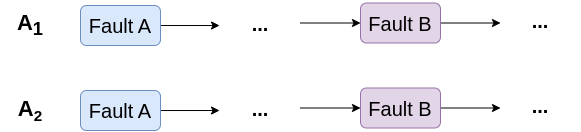

The diagram above was exported from draw.io. Its source (the exported page's mxGraphModel, read from the mxfile embedded in the PNG):
<mxGraphModel dx="1962" dy="646" grid="1" gridSize="10" guides="1" tooltips="1" connect="1" arrows="1" fold="1" page="1" pageScale="1" pageWidth="827" pageHeight="1169" math="0" shadow="0">
  <root>
    <mxCell id="0" />
    <mxCell id="1" parent="0" />
    <mxCell id="3sjOqoKnOESHMJh93JVO-14" style="edgeStyle=orthogonalEdgeStyle;rounded=0;orthogonalLoop=1;jettySize=auto;html=1;entryX=-0.012;entryY=0.563;entryDx=0;entryDy=0;entryPerimeter=0;" edge="1" parent="1" source="3sjOqoKnOESHMJh93JVO-1" target="3sjOqoKnOESHMJh93JVO-13">
      <mxGeometry relative="1" as="geometry" />
    </mxCell>
    <mxCell id="3sjOqoKnOESHMJh93JVO-1" value="Fault A" style="rounded=1;whiteSpace=wrap;html=1;fontSize=20;fillColor=#dae8fc;strokeColor=#6c8ebf;" vertex="1" parent="1">
      <mxGeometry x="-120" y="350" width="80" height="40" as="geometry" />
    </mxCell>
    <mxCell id="3sjOqoKnOESHMJh93JVO-2" value="A&lt;sub&gt;1&lt;/sub&gt;" style="text;html=1;strokeColor=none;fillColor=none;align=center;verticalAlign=middle;whiteSpace=wrap;rounded=0;fontSize=22;fontStyle=1" vertex="1" parent="1">
      <mxGeometry x="-200" y="355" width="60" height="30" as="geometry" />
    </mxCell>
    <mxCell id="3sjOqoKnOESHMJh93JVO-5" style="edgeStyle=orthogonalEdgeStyle;rounded=0;orthogonalLoop=1;jettySize=auto;html=1;" edge="1" parent="1" source="3sjOqoKnOESHMJh93JVO-3">
      <mxGeometry relative="1" as="geometry">
        <mxPoint x="300" y="367.5" as="targetPoint" />
      </mxGeometry>
    </mxCell>
    <mxCell id="3sjOqoKnOESHMJh93JVO-3" value="Fault B" style="rounded=1;whiteSpace=wrap;html=1;fontSize=20;fillColor=#e1d5e7;strokeColor=#9673a6;" vertex="1" parent="1">
      <mxGeometry x="160" y="347.5" width="80" height="40" as="geometry" />
    </mxCell>
    <mxCell id="3sjOqoKnOESHMJh93JVO-15" style="edgeStyle=orthogonalEdgeStyle;rounded=0;orthogonalLoop=1;jettySize=auto;html=1;entryX=0;entryY=0.5;entryDx=0;entryDy=0;" edge="1" parent="1" source="3sjOqoKnOESHMJh93JVO-13" target="3sjOqoKnOESHMJh93JVO-3">
      <mxGeometry relative="1" as="geometry" />
    </mxCell>
    <mxCell id="3sjOqoKnOESHMJh93JVO-13" value="..." style="rounded=1;whiteSpace=wrap;html=1;fontSize=20;fillColor=none;strokeColor=none;fontStyle=1" vertex="1" parent="1">
      <mxGeometry x="20" y="347.5" width="80" height="40" as="geometry" />
    </mxCell>
    <mxCell id="3sjOqoKnOESHMJh93JVO-16" value="..." style="rounded=1;whiteSpace=wrap;html=1;fontSize=20;fillColor=none;strokeColor=none;fontStyle=1" vertex="1" parent="1">
      <mxGeometry x="300" y="345" width="80" height="40" as="geometry" />
    </mxCell>
    <mxCell id="3sjOqoKnOESHMJh93JVO-17" style="edgeStyle=orthogonalEdgeStyle;rounded=0;orthogonalLoop=1;jettySize=auto;html=1;entryX=-0.012;entryY=0.563;entryDx=0;entryDy=0;entryPerimeter=0;" edge="1" parent="1" source="3sjOqoKnOESHMJh93JVO-18" target="3sjOqoKnOESHMJh93JVO-23">
      <mxGeometry relative="1" as="geometry" />
    </mxCell>
    <mxCell id="3sjOqoKnOESHMJh93JVO-18" value="Fault A" style="rounded=1;whiteSpace=wrap;html=1;fontSize=20;fillColor=#dae8fc;strokeColor=#6c8ebf;" vertex="1" parent="1">
      <mxGeometry x="-120" y="435" width="80" height="40" as="geometry" />
    </mxCell>
    <mxCell id="3sjOqoKnOESHMJh93JVO-19" value="A&lt;span style=&quot;font-size: 18.3333px;&quot;&gt;&lt;sub&gt;2&lt;/sub&gt;&lt;/span&gt;" style="text;html=1;strokeColor=none;fillColor=none;align=center;verticalAlign=middle;whiteSpace=wrap;rounded=0;fontSize=22;fontStyle=1" vertex="1" parent="1">
      <mxGeometry x="-200" y="440" width="60" height="30" as="geometry" />
    </mxCell>
    <mxCell id="3sjOqoKnOESHMJh93JVO-20" style="edgeStyle=orthogonalEdgeStyle;rounded=0;orthogonalLoop=1;jettySize=auto;html=1;" edge="1" parent="1" source="3sjOqoKnOESHMJh93JVO-21">
      <mxGeometry relative="1" as="geometry">
        <mxPoint x="300" y="452.5" as="targetPoint" />
      </mxGeometry>
    </mxCell>
    <mxCell id="3sjOqoKnOESHMJh93JVO-21" value="Fault B" style="rounded=1;whiteSpace=wrap;html=1;fontSize=20;fillColor=#e1d5e7;strokeColor=#9673a6;" vertex="1" parent="1">
      <mxGeometry x="160" y="432.5" width="80" height="40" as="geometry" />
    </mxCell>
    <mxCell id="3sjOqoKnOESHMJh93JVO-22" style="edgeStyle=orthogonalEdgeStyle;rounded=0;orthogonalLoop=1;jettySize=auto;html=1;entryX=0;entryY=0.5;entryDx=0;entryDy=0;" edge="1" parent="1" source="3sjOqoKnOESHMJh93JVO-23" target="3sjOqoKnOESHMJh93JVO-21">
      <mxGeometry relative="1" as="geometry" />
    </mxCell>
    <mxCell id="3sjOqoKnOESHMJh93JVO-23" value="..." style="rounded=1;whiteSpace=wrap;html=1;fontSize=20;fillColor=none;strokeColor=none;fontStyle=1" vertex="1" parent="1">
      <mxGeometry x="20" y="432.5" width="80" height="40" as="geometry" />
    </mxCell>
    <mxCell id="3sjOqoKnOESHMJh93JVO-24" value="..." style="rounded=1;whiteSpace=wrap;html=1;fontSize=20;fillColor=none;strokeColor=none;fontStyle=1" vertex="1" parent="1">
      <mxGeometry x="300" y="430" width="80" height="40" as="geometry" />
    </mxCell>
  </root>
</mxGraphModel>